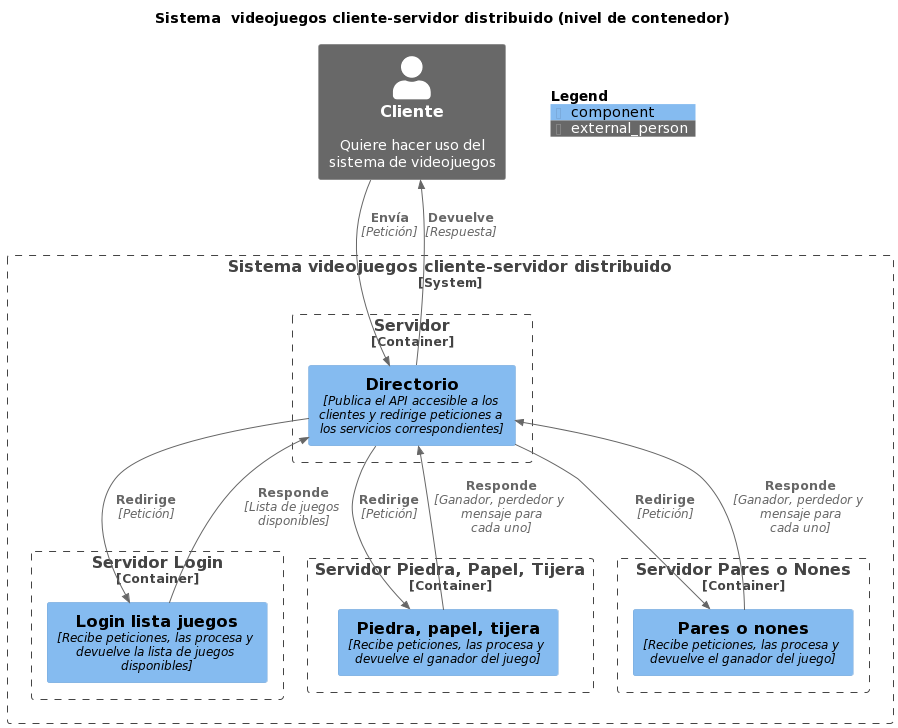

The diagram above was rendered by PlantUML. Its source (embedded in the PNG):
@startuml
title Sistema  videojuegos cliente-servidor distribuido (nivel de contenedor)
!include https://raw.githubusercontent.com/plantuml-stdlib/C4-PlantUML/master/C4_Component.puml

Person_Ext(client, "Cliente", "Quiere hacer uso del sistema de videojuegos")

Boundary(system, "Sistema videojuegos cliente-servidor distribuido", "System"){
    Boundary(directorio, "Servidor", "Container"){
        Component(dir, "Directorio", "Publica el API accesible a los clientes y redirige peticiones a los servicios correspondientes")
    }
    Boundary(serverLogin, "Servidor Login", "Container"){
        Component(login, "Login lista juegos", "Recibe peticiones, las procesa y devuelve la lista de juegos disponibles")
    }
    Boundary(serverPiedraPapelTijeras, "Servidor Piedra, Papel, Tijera", "Container"){
         Component(piedraPapelTijeras, "Piedra, papel, tijera", "Recibe peticiones, las procesa y devuelve el ganador del juego")
    }
    Boundary(serverParesNones, "Servidor Pares o Nones", "Container"){
        Component(paresNones, "Pares o nones", "Recibe peticiones, las procesa y devuelve el ganador del juego")
    }
}

Rel(client, dir, "Envía", "Petición")
Rel(dir, client, "Devuelve", "Respuesta")
Rel(dir, login, "Redirige", "Petición")
Rel(login, dir, "Responde", "Lista de juegos disponibles")
Rel(dir, piedraPapelTijeras, "Redirige", "Petición")
Rel(piedraPapelTijeras, dir, "Responde", "Ganador, perdedor y mensaje para cada uno")
Rel(dir, paresNones, "Redirige", "Petición")
Rel(paresNones, dir, "Responde", "Ganador, perdedor y mensaje para cada uno")

SHOW_FLOATING_LEGEND()
@enduml